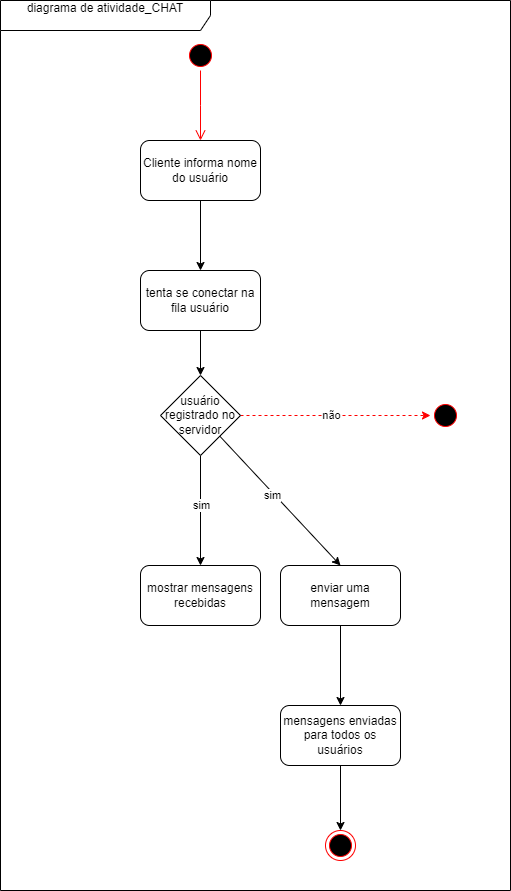

The diagram above was exported from draw.io. Its source (the exported page's mxGraphModel, read from the mxfile embedded in the PNG):
<mxGraphModel dx="1114" dy="600" grid="1" gridSize="10" guides="1" tooltips="1" connect="1" arrows="1" fold="1" page="1" pageScale="1" pageWidth="827" pageHeight="1169" math="0" shadow="0">
  <root>
    <mxCell id="0" />
    <mxCell id="1" parent="0" />
    <mxCell id="E4AD9E1nxO27-Gw71x4o-1" value="diagrama de atividade_CHAT&lt;div&gt;&lt;br&gt;&lt;/div&gt;" style="shape=umlFrame;whiteSpace=wrap;html=1;pointerEvents=0;width=210;height=30;" vertex="1" parent="1">
      <mxGeometry x="220" y="20" width="510" height="890" as="geometry" />
    </mxCell>
    <mxCell id="E4AD9E1nxO27-Gw71x4o-11" style="edgeStyle=orthogonalEdgeStyle;rounded=0;orthogonalLoop=1;jettySize=auto;html=1;entryX=0.5;entryY=0;entryDx=0;entryDy=0;" edge="1" parent="1" source="E4AD9E1nxO27-Gw71x4o-4" target="E4AD9E1nxO27-Gw71x4o-5">
      <mxGeometry relative="1" as="geometry" />
    </mxCell>
    <mxCell id="E4AD9E1nxO27-Gw71x4o-4" value="Cliente informa nome do usuário" style="rounded=1;whiteSpace=wrap;html=1;" vertex="1" parent="1">
      <mxGeometry x="360" y="160" width="120" height="60" as="geometry" />
    </mxCell>
    <mxCell id="E4AD9E1nxO27-Gw71x4o-12" style="edgeStyle=orthogonalEdgeStyle;rounded=0;orthogonalLoop=1;jettySize=auto;html=1;entryX=0.5;entryY=0;entryDx=0;entryDy=0;" edge="1" parent="1" source="E4AD9E1nxO27-Gw71x4o-5" target="E4AD9E1nxO27-Gw71x4o-8">
      <mxGeometry relative="1" as="geometry" />
    </mxCell>
    <mxCell id="E4AD9E1nxO27-Gw71x4o-5" value="tenta se conectar na fila usuário" style="rounded=1;whiteSpace=wrap;html=1;" vertex="1" parent="1">
      <mxGeometry x="360" y="290" width="120" height="60" as="geometry" />
    </mxCell>
    <mxCell id="E4AD9E1nxO27-Gw71x4o-16" style="edgeStyle=orthogonalEdgeStyle;rounded=0;orthogonalLoop=1;jettySize=auto;html=1;dashed=1;strokeColor=#FF0000;" edge="1" parent="1" source="E4AD9E1nxO27-Gw71x4o-8" target="E4AD9E1nxO27-Gw71x4o-14">
      <mxGeometry relative="1" as="geometry" />
    </mxCell>
    <mxCell id="E4AD9E1nxO27-Gw71x4o-17" value="não" style="edgeLabel;html=1;align=center;verticalAlign=middle;resizable=0;points=[];" vertex="1" connectable="0" parent="E4AD9E1nxO27-Gw71x4o-16">
      <mxGeometry x="-0.0533" y="1" relative="1" as="geometry">
        <mxPoint as="offset" />
      </mxGeometry>
    </mxCell>
    <mxCell id="E4AD9E1nxO27-Gw71x4o-19" style="edgeStyle=orthogonalEdgeStyle;rounded=0;orthogonalLoop=1;jettySize=auto;html=1;entryX=0.5;entryY=0;entryDx=0;entryDy=0;" edge="1" parent="1" source="E4AD9E1nxO27-Gw71x4o-8" target="E4AD9E1nxO27-Gw71x4o-18">
      <mxGeometry relative="1" as="geometry" />
    </mxCell>
    <mxCell id="E4AD9E1nxO27-Gw71x4o-20" value="sim" style="edgeLabel;html=1;align=center;verticalAlign=middle;resizable=0;points=[];" vertex="1" connectable="0" parent="E4AD9E1nxO27-Gw71x4o-19">
      <mxGeometry x="-0.1059" relative="1" as="geometry">
        <mxPoint as="offset" />
      </mxGeometry>
    </mxCell>
    <mxCell id="E4AD9E1nxO27-Gw71x4o-24" style="rounded=0;orthogonalLoop=1;jettySize=auto;html=1;entryX=0.5;entryY=0;entryDx=0;entryDy=0;" edge="1" parent="1" source="E4AD9E1nxO27-Gw71x4o-8" target="E4AD9E1nxO27-Gw71x4o-23">
      <mxGeometry relative="1" as="geometry" />
    </mxCell>
    <mxCell id="E4AD9E1nxO27-Gw71x4o-26" value="sim" style="edgeLabel;html=1;align=center;verticalAlign=middle;resizable=0;points=[];" vertex="1" connectable="0" parent="E4AD9E1nxO27-Gw71x4o-24">
      <mxGeometry x="-0.1013" y="-2" relative="1" as="geometry">
        <mxPoint as="offset" />
      </mxGeometry>
    </mxCell>
    <mxCell id="E4AD9E1nxO27-Gw71x4o-8" value="usuário registrado no servidor" style="rhombus;whiteSpace=wrap;html=1;" vertex="1" parent="1">
      <mxGeometry x="380" y="395" width="80" height="80" as="geometry" />
    </mxCell>
    <mxCell id="E4AD9E1nxO27-Gw71x4o-14" value="" style="ellipse;html=1;shape=startState;fillColor=#000000;strokeColor=#ff0000;" vertex="1" parent="1">
      <mxGeometry x="650" y="420" width="30" height="30" as="geometry" />
    </mxCell>
    <mxCell id="E4AD9E1nxO27-Gw71x4o-18" value="mostrar mensagens recebidas" style="rounded=1;whiteSpace=wrap;html=1;" vertex="1" parent="1">
      <mxGeometry x="360" y="585" width="120" height="60" as="geometry" />
    </mxCell>
    <mxCell id="E4AD9E1nxO27-Gw71x4o-30" value="" style="edgeStyle=orthogonalEdgeStyle;rounded=0;orthogonalLoop=1;jettySize=auto;html=1;" edge="1" parent="1" source="E4AD9E1nxO27-Gw71x4o-23" target="E4AD9E1nxO27-Gw71x4o-29">
      <mxGeometry relative="1" as="geometry" />
    </mxCell>
    <mxCell id="E4AD9E1nxO27-Gw71x4o-23" value="enviar uma mensagem" style="rounded=1;whiteSpace=wrap;html=1;" vertex="1" parent="1">
      <mxGeometry x="500" y="585" width="120" height="60" as="geometry" />
    </mxCell>
    <mxCell id="E4AD9E1nxO27-Gw71x4o-27" value="" style="ellipse;html=1;shape=startState;fillColor=#000000;strokeColor=#ff0000;" vertex="1" parent="1">
      <mxGeometry x="405" y="60" width="30" height="30" as="geometry" />
    </mxCell>
    <mxCell id="E4AD9E1nxO27-Gw71x4o-28" value="" style="edgeStyle=orthogonalEdgeStyle;html=1;verticalAlign=bottom;endArrow=open;endSize=8;strokeColor=#ff0000;rounded=0;" edge="1" source="E4AD9E1nxO27-Gw71x4o-27" parent="1">
      <mxGeometry relative="1" as="geometry">
        <mxPoint x="420" y="160" as="targetPoint" />
      </mxGeometry>
    </mxCell>
    <mxCell id="E4AD9E1nxO27-Gw71x4o-32" style="edgeStyle=orthogonalEdgeStyle;rounded=0;orthogonalLoop=1;jettySize=auto;html=1;" edge="1" parent="1" source="E4AD9E1nxO27-Gw71x4o-29" target="E4AD9E1nxO27-Gw71x4o-31">
      <mxGeometry relative="1" as="geometry" />
    </mxCell>
    <mxCell id="E4AD9E1nxO27-Gw71x4o-29" value="mensagens enviadas para todos os usuários" style="whiteSpace=wrap;html=1;rounded=1;" vertex="1" parent="1">
      <mxGeometry x="500" y="725" width="120" height="60" as="geometry" />
    </mxCell>
    <mxCell id="E4AD9E1nxO27-Gw71x4o-31" value="" style="ellipse;html=1;shape=endState;fillColor=#000000;strokeColor=#ff0000;" vertex="1" parent="1">
      <mxGeometry x="545" y="850" width="30" height="30" as="geometry" />
    </mxCell>
  </root>
</mxGraphModel>